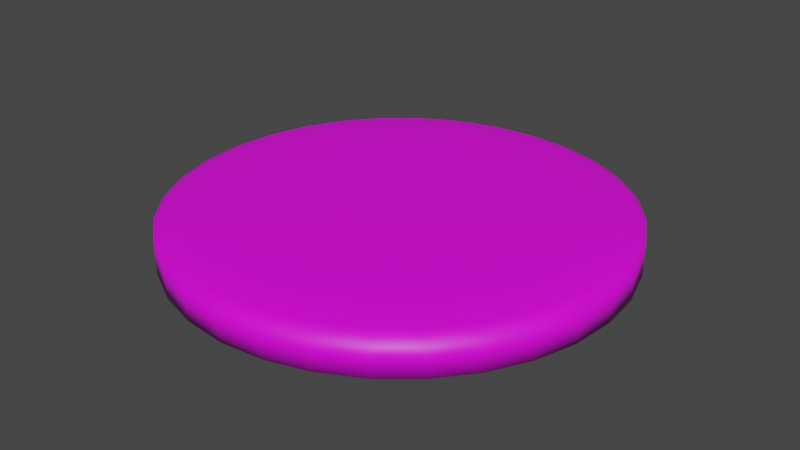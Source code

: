 # Source: gooo.blend  (saved by Blender 3.2.14; exported with 4.5.12 LTS)
import bpy
from mathutils import Matrix  # noqa: F401  (used for matrix-valued properties, if any)

bpy.ops.wm.read_factory_settings(use_empty=True)
scene = bpy.context.scene
scene.name = 'Scene'

# ---- collections
col_collection = bpy.data.collections.new('Collection'); scene.collection.children.link(col_collection)

# ---- images (referenced by path relative to the original .blend; pixels are not part of the script)
import os
ASSET_DIR = os.environ.get("B2B_ASSET_DIR", "")  # directory of the original .blend (textures are referenced by path, not embedded)
HERE = os.path.dirname(os.path.abspath(__file__))  # packed textures are extracted next to this script under _unpacked/

def load_image(name, relpath, width, height, colorspace="sRGB"):
    """Load a texture the original file referenced (path relative to the .blend, or extracted next to this script)."""
    p = next((c for c in (os.path.join(HERE, relpath), os.path.join(ASSET_DIR, relpath)) if relpath and os.path.exists(c)), "")
    if p:
        img = bpy.data.images.load(p, check_existing=True)
        img.name = name
    else:  # same state as the original file: an image datablock whose file is absent (Cycles renders it pink)
        img = bpy.data.images.new(name, width, height)
        img.source = "FILE"
        img.filepath = "//" + (relpath or name)
    img.colorspace_settings.name = colorspace
    return img
img_cylcolor = load_image('CylColor', 'CylColor.png', 1024, 1024, 'sRGB')

# ---- materials (node trees are filled in below, after node groups)
mat_material_001 = bpy.data.materials.new('Material.001')
mat_material_001.use_transparent_shadow = False

# ---- material node trees
mat_material_001.use_nodes = True; mat_material_001.node_tree.nodes.clear()
_N = mat_material_001.node_tree.nodes; _L = mat_material_001.node_tree.links
n0 = _N.new('ShaderNodeBsdfPrincipled'); n0.name = 'Principled BSDF'; n0.location = (10, 300)
n0.distribution = 'GGX'
n0.subsurface_method = 'RANDOM_WALK_SKIN'
n0.inputs[3].default_value = 1.45
n0.inputs[27].default_value = (0.0, 0.0, 0.0, 1.0)
n0.inputs[28].default_value = 1.0
n1 = _N.new('ShaderNodeOutputMaterial'); n1.name = 'Material Output'; n1.location = (300, 300)
n2 = _N.new('ShaderNodeTexImage'); n2.name = 'Image Texture'; n2.location = (-280, 275)
n2.image = img_cylcolor
_L.new(n0.outputs[0], n1.inputs[0])
_L.new(n2.outputs[0], n0.inputs[0])
n1.is_active_output = True

# ---- world
world_world = bpy.data.worlds.new('World'); scene.world = world_world
world_world.use_nodes = True; world_world.node_tree.nodes.clear()
_N = world_world.node_tree.nodes; _L = world_world.node_tree.links
n0 = _N.new('ShaderNodeOutputWorld'); n0.name = 'World Output'; n0.location = (300, 300)
n1 = _N.new('ShaderNodeBackground'); n1.name = 'Background'; n1.location = (10, 300)
n1.inputs[0].default_value = (0.05088, 0.05088, 0.05088, 1.0)
_L.new(n1.outputs[0], n0.inputs[0])
n0.is_active_output = True
world_world.color = (0.05088, 0.05088, 0.05088)
world_world.use_sun_shadow = False
world_world.sun_shadow_jitter_overblur = 0.0

# ---- meshes
me_cylinder_001 = bpy.data.meshes.new('Cylinder.001')
me_cylinder_001.from_pydata([(0.0, 1.0, -1.0), (0.0, 1.0, 1.0), (0.1951, 0.9808, -1.0), (0.1951, 0.9808, 1.0), (0.3827, 0.9239, -1.0), (0.3827, 0.9239, 1.0), (0.5556, 0.8315, -1.0), (0.5556, 0.8315, 1.0), (0.7071, 0.7071, -1.0), (0.7071, 0.7071, 1.0), (0.8315, 0.5556, -1.0), (0.8315, 0.5556, 1.0), (0.9239, 0.3827, -1.0), (0.9239, 0.3827, 1.0), (0.9808, 0.1951, -1.0), (0.9808, 0.1951, 1.0), (1.0, -4.371e-08, -1.0), (1.0, -4.371e-08, 1.0), (0.9808, -0.1951, -1.0), (0.9808, -0.1951, 1.0), (0.9239, -0.3827, -1.0), (0.9239, -0.3827, 1.0), (0.8315, -0.5556, -1.0), (0.8315, -0.5556, 1.0), (0.7071, -0.7071, -1.0), (0.7071, -0.7071, 1.0), (0.5556, -0.8315, -1.0), (0.5556, -0.8315, 1.0), (0.3827, -0.9239, -1.0), (0.3827, -0.9239, 1.0), (0.1951, -0.9808, -1.0), (0.1951, -0.9808, 1.0), (-8.742e-08, -1.0, -1.0), (-8.742e-08, -1.0, 1.0), (-0.1951, -0.9808, -1.0), (-0.1951, -0.9808, 1.0), (-0.3827, -0.9239, -1.0), (-0.3827, -0.9239, 1.0), (-0.5556, -0.8315, -1.0), (-0.5556, -0.8315, 1.0), (-0.7071, -0.7071, -1.0), (-0.7071, -0.7071, 1.0), (-0.8315, -0.5556, -1.0), (-0.8315, -0.5556, 1.0), (-0.9239, -0.3827, -1.0), (-0.9239, -0.3827, 1.0), (-0.9808, -0.1951, -1.0), (-0.9808, -0.1951, 1.0), (-1.0, 1.192e-08, -1.0), (-1.0, 1.192e-08, 1.0), (-0.9808, 0.1951, -1.0), (-0.9808, 0.1951, 1.0), (-0.9239, 0.3827, -1.0), (-0.9239, 0.3827, 1.0), (-0.8315, 0.5556, -1.0), (-0.8315, 0.5556, 1.0), (-0.7071, 0.7071, -1.0), (-0.7071, 0.7071, 1.0), (-0.5556, 0.8315, -1.0), (-0.5556, 0.8315, 1.0), (-0.3827, 0.9239, -1.0), (-0.3827, 0.9239, 1.0), (-0.1951, 0.9808, -1.0), (-0.1951, 0.9808, 1.0)], [], [(0, 1, 3, 2), (2, 3, 5, 4), (4, 5, 7, 6), (6, 7, 9, 8), (8, 9, 11, 10), (10, 11, 13, 12), (12, 13, 15, 14), (14, 15, 17, 16), (16, 17, 19, 18), (18, 19, 21, 20), (20, 21, 23, 22), (22, 23, 25, 24), (24, 25, 27, 26), (26, 27, 29, 28), (28, 29, 31, 30), (30, 31, 33, 32), (32, 33, 35, 34), (34, 35, 37, 36), (36, 37, 39, 38), (38, 39, 41, 40), (40, 41, 43, 42), (42, 43, 45, 44), (44, 45, 47, 46), (46, 47, 49, 48), (48, 49, 51, 50), (50, 51, 53, 52), (52, 53, 55, 54), (54, 55, 57, 56), (56, 57, 59, 58), (58, 59, 61, 60), (3, 1, 63, 61, 59, 57, 55, 53, 51, 49, 47, 45, 43, 41, 39, 37, 35, 33, 31, 29, 27, 25, 23, 21, 19, 17, 15, 13, 11, 9, 7, 5), (60, 61, 63, 62), (62, 63, 1, 0), (0, 2, 4, 6, 8, 10, 12, 14, 16, 18, 20, 22, 24, 26, 28, 30, 32, 34, 36, 38, 40, 42, 44, 46, 48, 50, 52, 54, 56, 58, 60, 62)])
me_cylinder_001.polygons.foreach_set('use_smooth', [True] * 34)
_uv = me_cylinder_001.uv_layers.new(name='UVMap')
_uv.uv.foreach_set('vector', [0.8467, 0.01043, 0.8467, 0.4006, 0.8092, 0.4006, 0.8092, 0.01043, 0.8092, 0.01043, 0.8092, 0.4006, 0.7738, 0.4006, 0.7738, 0.01043, 0.7738, 0.01043, 0.7738, 0.4006, 0.742, 0.4006, 0.742, 0.01043, 0.9896, 0.4215, 0.9896, 0.8116, 0.9625, 0.8116, 0.9625, 0.4215, 0.9625, 0.4215, 0.9625, 0.8116, 0.9307, 0.8116, 0.9307, 0.4215, 0.9307, 0.4215, 0.9307, 0.8116, 0.8954, 0.8116, 0.8954, 0.4215, 0.8954, 0.4215, 0.8954, 0.8116, 0.8579, 0.8116, 0.8579, 0.4215, 0.8579, 0.4215, 0.8579, 0.8116, 0.8196, 0.8116, 0.8196, 0.4215, 0.8196, 0.4215, 0.8196, 0.8116, 0.7821, 0.8116, 0.7821, 0.4215, 0.7821, 0.4215, 0.7821, 0.8116, 0.7468, 0.8116, 0.7468, 0.4215, 0.7468, 0.4215, 0.7468, 0.8116, 0.715, 0.8116, 0.715, 0.4215, 0.6942, 0.4215, 0.6942, 0.8116, 0.6624, 0.8116, 0.6624, 0.4215, 0.6624, 0.4215, 0.6624, 0.8116, 0.627, 0.8116, 0.627, 0.4215, 0.627, 0.4215, 0.627, 0.8116, 0.5895, 0.8116, 0.5895, 0.4215, 0.5895, 0.4215, 0.5895, 0.8116, 0.5513, 0.8116, 0.5513, 0.4215, 0.5513, 0.4215, 0.5513, 0.8116, 0.5138, 0.8116, 0.5138, 0.4215, 0.5138, 0.4215, 0.5138, 0.8116, 0.4784, 0.8116, 0.4784, 0.4215, 0.4784, 0.4215, 0.4784, 0.8116, 0.4466, 0.8116, 0.4466, 0.4215, 0.4466, 0.4215, 0.4466, 0.8116, 0.4196, 0.8116, 0.4196, 0.4215, 0.7212, 0.01043, 0.7212, 0.4006, 0.6942, 0.4006, 0.6942, 0.01043, 0.6942, 0.01043, 0.6942, 0.4006, 0.6624, 0.4006, 0.6624, 0.01043, 0.6624, 0.01043, 0.6624, 0.4006, 0.627, 0.4006, 0.627, 0.01043, 0.627, 0.01043, 0.627, 0.4006, 0.5895, 0.4006, 0.5895, 0.01043, 0.5895, 0.01043, 0.5895, 0.4006, 0.5513, 0.4006, 0.5513, 0.01043, 0.5513, 0.01043, 0.5513, 0.4006, 0.5138, 0.4006, 0.5138, 0.01043, 0.5138, 0.01043, 0.5138, 0.4006, 0.4784, 0.4006, 0.4784, 0.01043, 0.4784, 0.01043, 0.4784, 0.4006, 0.4466, 0.4006, 0.4466, 0.01043, 0.4466, 0.01043, 0.4466, 0.4006, 0.4196, 0.4006, 0.4196, 0.01043, 0.9896, 0.01043, 0.9896, 0.4006, 0.9578, 0.4006, 0.9578, 0.01043, 0.9578, 0.01043, 0.9578, 0.4006, 0.9224, 0.4006, 0.9224, 0.01043, 0.03252, 0.2965, 0.01789, 0.2612, 0.01043, 0.2237, 0.01043, 0.1855, 0.01789, 0.1479, 0.03252, 0.1126, 0.05377, 0.08081, 0.08081, 0.05377, 0.1126, 0.03252, 0.1479, 0.01789, 0.1855, 0.01043, 0.2237, 0.01043, 0.2612, 0.01789, 0.2965, 0.03252, 0.3283, 0.05377, 0.3554, 0.08081, 0.3766, 0.1126, 0.3913, 0.1479, 0.3987, 0.1855, 0.3987, 0.2237, 0.3913, 0.2612, 0.3766, 0.2965, 0.3554, 0.3283, 0.3283, 0.3554, 0.2965, 0.3766, 0.2612, 0.3913, 0.2237, 0.3987, 0.1855, 0.3987, 0.1479, 0.3913, 0.1126, 0.3766, 0.08081, 0.3554, 0.05377, 0.3283, 0.9224, 0.01043, 0.9224, 0.4006, 0.8849, 0.4006, 0.8849, 0.01043, 0.8849, 0.01043, 0.8849, 0.4006, 0.8467, 0.4006, 0.8467, 0.01043, 0.01789, 0.6704, 0.01043, 0.6329, 0.01043, 0.5946, 0.01789, 0.5571, 0.03252, 0.5218, 0.05377, 0.49, 0.08081, 0.4629, 0.1126, 0.4417, 0.1479, 0.427, 0.1855, 0.4196, 0.2237, 0.4196, 0.2612, 0.427, 0.2965, 0.4417, 0.3283, 0.4629, 0.3554, 0.49, 0.3766, 0.5218, 0.3913, 0.5571, 0.3987, 0.5946, 0.3987, 0.6329, 0.3913, 0.6704, 0.3766, 0.7057, 0.3554, 0.7375, 0.3283, 0.7645, 0.2965, 0.7858, 0.2612, 0.8004, 0.2237, 0.8079, 0.1855, 0.8079, 0.1479, 0.8004, 0.1126, 0.7858, 0.08081, 0.7645, 0.05377, 0.7375, 0.03252, 0.7057])
me_cylinder_001.materials.append(mat_material_001)
me_cylinder_001.update()

# ---- objects
ob_cylinder_001 = bpy.data.objects.new('Cylinder.001', me_cylinder_001)

# ---- transforms, parenting, visibility, modifiers, constraints
ob_cylinder_001.location = (0.0, 0.0, 0.0)
ob_cylinder_001.scale = (2.0, 2.0, 0.25)
_m = ob_cylinder_001.modifiers.new('Bevel', 'BEVEL')
_m.width = 0.39
_m.width_pct = 0.39
_m.segments = 3

# ---- collection membership
col_collection.objects.link(ob_cylinder_001)

# ---- scene / render settings (as saved in the file)
scene.frame_start = 1; scene.frame_end = 250; scene.frame_set(1)
scene.render.engine = 'BLENDER_EEVEE_NEXT'
scene.cycles.sampling_pattern = 'TABULATED_SOBOL'
scene.cycles.use_light_tree = False
scene.view_settings.view_transform = 'Filmic'
bpy.context.view_layer.update()

# ---- added for rendering (the .blend has no active camera and no usable light): camera, sun
cam_auto = bpy.data.cameras.new('AutoCamera')
cam_auto.lens = 50.0
cam_auto.sensor_width = 36.0
cam_auto.clip_end = 1000.0
ob_auto_camera = bpy.data.objects.new('AutoCamera', cam_auto)
scene.collection.objects.link(ob_auto_camera)
ob_auto_camera.location = (5.25427, -6.30512, 4.20341)
ob_auto_camera.rotation_euler = (1.09748, -7.21219e-08, 0.694738)
scene.camera = ob_auto_camera
light_auto_sun = bpy.data.lights.new('AutoSun', 'SUN')
light_auto_sun.energy = 3.0
light_auto_sun.angle = 0.0523599
ob_auto_sun = bpy.data.objects.new('AutoSun', light_auto_sun)
scene.collection.objects.link(ob_auto_sun)
ob_auto_sun.rotation_euler = (0.872665, 0.174533, 0.523599)
bpy.context.view_layer.update()
